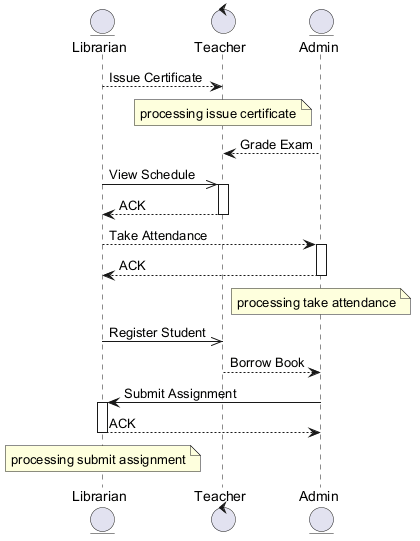

The diagram above was rendered by PlantUML. Its source (embedded in the PNG):
@startuml
skinparam backgroundColor #FFFFFF
skinparam classBackgroundColor #F1F8E9
skinparam classBorderColor #33691E
entity "Librarian" as L
control "Teacher" as T
entity "Admin" as A
L --> T : Issue Certificate
note over T : processing issue certificate
A --> T : Grade Exam
L ->> T : View Schedule
activate T
T --> L : ACK
deactivate T
L --> A : Take Attendance
activate A
A --> L : ACK
deactivate A
note over A : processing take attendance
L ->> T : Register Student
T --> A : Borrow Book
A -> L : Submit Assignment
activate L
L --> A : ACK
deactivate L
note over L : processing submit assignment
@enduml